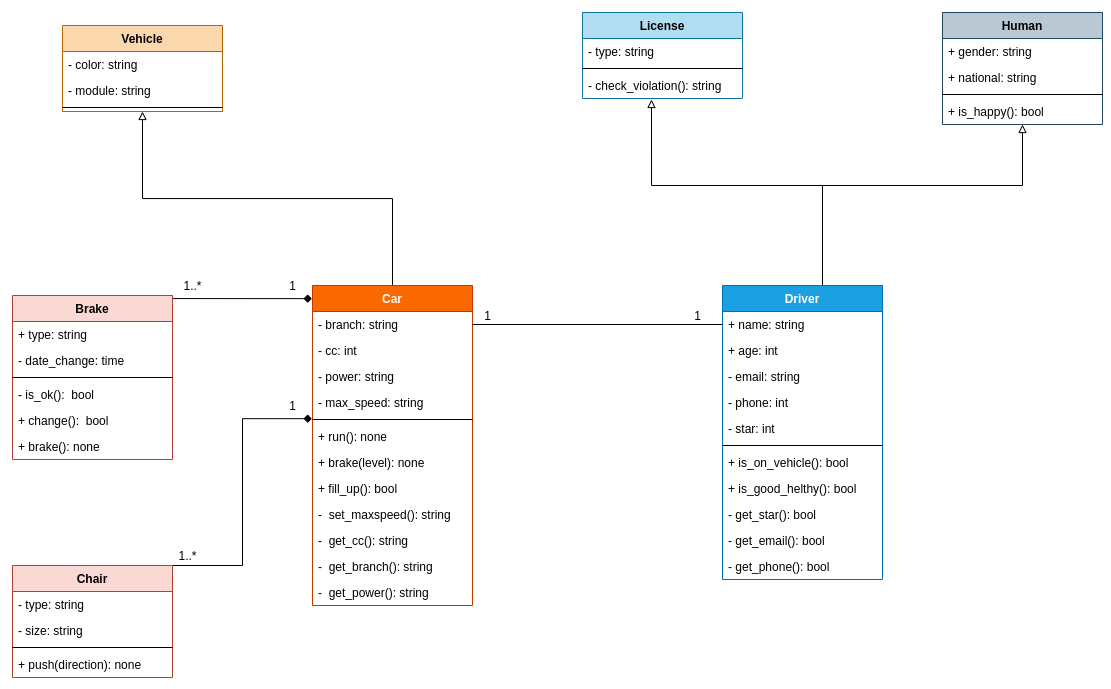

The diagram above was exported from draw.io. Its source (the exported page's mxGraphModel, read from the mxfile embedded in the PNG):
<mxGraphModel dx="1594" dy="876" grid="1" gridSize="10" guides="1" tooltips="1" connect="1" arrows="1" fold="1" page="1" pageScale="1" pageWidth="850" pageHeight="1100" math="0" shadow="0">
  <root>
    <mxCell id="0" />
    <mxCell id="1" parent="0" />
    <mxCell id="5apR5sKlFtKIEo1LH7iU-15" style="edgeStyle=orthogonalEdgeStyle;rounded=0;orthogonalLoop=1;jettySize=auto;html=1;exitX=0.5;exitY=0;exitDx=0;exitDy=0;entryX=0.5;entryY=1;entryDx=0;entryDy=0;startArrow=none;startFill=0;endArrow=block;endFill=0;" edge="1" parent="1" source="BMA5QoZyA1EKIRUEdeF5-4" target="BMA5QoZyA1EKIRUEdeF5-12">
      <mxGeometry relative="1" as="geometry" />
    </mxCell>
    <mxCell id="BMA5QoZyA1EKIRUEdeF5-4" value="Car" style="swimlane;fontStyle=1;align=center;verticalAlign=top;childLayout=stackLayout;horizontal=1;startSize=26;horizontalStack=0;resizeParent=1;resizeParentMax=0;resizeLast=0;collapsible=1;marginBottom=0;fillColor=#fa6800;strokeColor=#C73500;fontColor=#ffffff;" parent="1" vertex="1">
      <mxGeometry x="320" y="310" width="160" height="320" as="geometry" />
    </mxCell>
    <mxCell id="BMA5QoZyA1EKIRUEdeF5-5" value="- branch: string" style="text;strokeColor=none;fillColor=none;align=left;verticalAlign=top;spacingLeft=4;spacingRight=4;overflow=hidden;rotatable=0;points=[[0,0.5],[1,0.5]];portConstraint=eastwest;" parent="BMA5QoZyA1EKIRUEdeF5-4" vertex="1">
      <mxGeometry y="26" width="160" height="26" as="geometry" />
    </mxCell>
    <mxCell id="BMA5QoZyA1EKIRUEdeF5-75" value="- cc: int " style="text;strokeColor=none;fillColor=none;align=left;verticalAlign=top;spacingLeft=4;spacingRight=4;overflow=hidden;rotatable=0;points=[[0,0.5],[1,0.5]];portConstraint=eastwest;" parent="BMA5QoZyA1EKIRUEdeF5-4" vertex="1">
      <mxGeometry y="52" width="160" height="26" as="geometry" />
    </mxCell>
    <mxCell id="BMA5QoZyA1EKIRUEdeF5-74" value="- power: string" style="text;strokeColor=none;fillColor=none;align=left;verticalAlign=top;spacingLeft=4;spacingRight=4;overflow=hidden;rotatable=0;points=[[0,0.5],[1,0.5]];portConstraint=eastwest;" parent="BMA5QoZyA1EKIRUEdeF5-4" vertex="1">
      <mxGeometry y="78" width="160" height="26" as="geometry" />
    </mxCell>
    <mxCell id="BMA5QoZyA1EKIRUEdeF5-76" value="- max_speed: string" style="text;strokeColor=none;fillColor=none;align=left;verticalAlign=top;spacingLeft=4;spacingRight=4;overflow=hidden;rotatable=0;points=[[0,0.5],[1,0.5]];portConstraint=eastwest;" parent="BMA5QoZyA1EKIRUEdeF5-4" vertex="1">
      <mxGeometry y="104" width="160" height="26" as="geometry" />
    </mxCell>
    <mxCell id="BMA5QoZyA1EKIRUEdeF5-6" value="" style="line;strokeWidth=1;fillColor=none;align=left;verticalAlign=middle;spacingTop=-1;spacingLeft=3;spacingRight=3;rotatable=0;labelPosition=right;points=[];portConstraint=eastwest;" parent="BMA5QoZyA1EKIRUEdeF5-4" vertex="1">
      <mxGeometry y="130" width="160" height="8" as="geometry" />
    </mxCell>
    <mxCell id="BMA5QoZyA1EKIRUEdeF5-7" value="+ run(): none" style="text;strokeColor=none;fillColor=none;align=left;verticalAlign=top;spacingLeft=4;spacingRight=4;overflow=hidden;rotatable=0;points=[[0,0.5],[1,0.5]];portConstraint=eastwest;" parent="BMA5QoZyA1EKIRUEdeF5-4" vertex="1">
      <mxGeometry y="138" width="160" height="26" as="geometry" />
    </mxCell>
    <mxCell id="BMA5QoZyA1EKIRUEdeF5-52" value="+ brake(level): none" style="text;strokeColor=none;fillColor=none;align=left;verticalAlign=top;spacingLeft=4;spacingRight=4;overflow=hidden;rotatable=0;points=[[0,0.5],[1,0.5]];portConstraint=eastwest;" parent="BMA5QoZyA1EKIRUEdeF5-4" vertex="1">
      <mxGeometry y="164" width="160" height="26" as="geometry" />
    </mxCell>
    <mxCell id="BMA5QoZyA1EKIRUEdeF5-83" value="+ fill_up(): bool" style="text;strokeColor=none;fillColor=none;align=left;verticalAlign=top;spacingLeft=4;spacingRight=4;overflow=hidden;rotatable=0;points=[[0,0.5],[1,0.5]];portConstraint=eastwest;" parent="BMA5QoZyA1EKIRUEdeF5-4" vertex="1">
      <mxGeometry y="190" width="160" height="26" as="geometry" />
    </mxCell>
    <mxCell id="ryr_yxU-Taq8jsRiXVQv-8" value="-  set_maxspeed(): string" style="text;strokeColor=none;fillColor=none;align=left;verticalAlign=top;spacingLeft=4;spacingRight=4;overflow=hidden;rotatable=0;points=[[0,0.5],[1,0.5]];portConstraint=eastwest;" parent="BMA5QoZyA1EKIRUEdeF5-4" vertex="1">
      <mxGeometry y="216" width="160" height="26" as="geometry" />
    </mxCell>
    <mxCell id="ryr_yxU-Taq8jsRiXVQv-7" value="-  get_cc(): string" style="text;strokeColor=none;fillColor=none;align=left;verticalAlign=top;spacingLeft=4;spacingRight=4;overflow=hidden;rotatable=0;points=[[0,0.5],[1,0.5]];portConstraint=eastwest;" parent="BMA5QoZyA1EKIRUEdeF5-4" vertex="1">
      <mxGeometry y="242" width="160" height="26" as="geometry" />
    </mxCell>
    <mxCell id="ryr_yxU-Taq8jsRiXVQv-2" value="-  get_branch(): string" style="text;strokeColor=none;fillColor=none;align=left;verticalAlign=top;spacingLeft=4;spacingRight=4;overflow=hidden;rotatable=0;points=[[0,0.5],[1,0.5]];portConstraint=eastwest;" parent="BMA5QoZyA1EKIRUEdeF5-4" vertex="1">
      <mxGeometry y="268" width="160" height="26" as="geometry" />
    </mxCell>
    <mxCell id="ryr_yxU-Taq8jsRiXVQv-6" value="-  get_power(): string" style="text;strokeColor=none;fillColor=none;align=left;verticalAlign=top;spacingLeft=4;spacingRight=4;overflow=hidden;rotatable=0;points=[[0,0.5],[1,0.5]];portConstraint=eastwest;" parent="BMA5QoZyA1EKIRUEdeF5-4" vertex="1">
      <mxGeometry y="294" width="160" height="26" as="geometry" />
    </mxCell>
    <mxCell id="BMA5QoZyA1EKIRUEdeF5-12" value="Vehicle" style="swimlane;fontStyle=1;align=center;verticalAlign=top;childLayout=stackLayout;horizontal=1;startSize=26;horizontalStack=0;resizeParent=1;resizeParentMax=0;resizeLast=0;collapsible=1;marginBottom=0;fillColor=#fad7ac;strokeColor=#b46504;" parent="1" vertex="1">
      <mxGeometry x="70" y="50" width="160" height="86" as="geometry" />
    </mxCell>
    <mxCell id="BMA5QoZyA1EKIRUEdeF5-13" value="- color: string " style="text;strokeColor=none;fillColor=none;align=left;verticalAlign=top;spacingLeft=4;spacingRight=4;overflow=hidden;rotatable=0;points=[[0,0.5],[1,0.5]];portConstraint=eastwest;" parent="BMA5QoZyA1EKIRUEdeF5-12" vertex="1">
      <mxGeometry y="26" width="160" height="26" as="geometry" />
    </mxCell>
    <mxCell id="BMA5QoZyA1EKIRUEdeF5-51" value="- module: string " style="text;strokeColor=none;fillColor=none;align=left;verticalAlign=top;spacingLeft=4;spacingRight=4;overflow=hidden;rotatable=0;points=[[0,0.5],[1,0.5]];portConstraint=eastwest;" parent="BMA5QoZyA1EKIRUEdeF5-12" vertex="1">
      <mxGeometry y="52" width="160" height="26" as="geometry" />
    </mxCell>
    <mxCell id="BMA5QoZyA1EKIRUEdeF5-14" value="" style="line;strokeWidth=1;fillColor=none;align=left;verticalAlign=middle;spacingTop=-1;spacingLeft=3;spacingRight=3;rotatable=0;labelPosition=right;points=[];portConstraint=eastwest;" parent="BMA5QoZyA1EKIRUEdeF5-12" vertex="1">
      <mxGeometry y="78" width="160" height="8" as="geometry" />
    </mxCell>
    <mxCell id="5apR5sKlFtKIEo1LH7iU-30" style="edgeStyle=orthogonalEdgeStyle;rounded=0;orthogonalLoop=1;jettySize=auto;html=1;exitX=1;exitY=0;exitDx=0;exitDy=0;entryX=-0.004;entryY=0.041;entryDx=0;entryDy=0;entryPerimeter=0;startArrow=none;startFill=0;endArrow=diamond;endFill=1;" edge="1" parent="1" source="BMA5QoZyA1EKIRUEdeF5-16" target="BMA5QoZyA1EKIRUEdeF5-4">
      <mxGeometry relative="1" as="geometry">
        <Array as="points">
          <mxPoint x="180" y="323" />
        </Array>
      </mxGeometry>
    </mxCell>
    <mxCell id="BMA5QoZyA1EKIRUEdeF5-16" value="Brake" style="swimlane;fontStyle=1;align=center;verticalAlign=top;childLayout=stackLayout;horizontal=1;startSize=26;horizontalStack=0;resizeParent=1;resizeParentMax=0;resizeLast=0;collapsible=1;marginBottom=0;fillColor=#fad9d5;strokeColor=#ae4132;" parent="1" vertex="1">
      <mxGeometry x="20" y="320" width="160" height="164" as="geometry" />
    </mxCell>
    <mxCell id="BMA5QoZyA1EKIRUEdeF5-19" value="+ type: string&#10;" style="text;strokeColor=none;fillColor=none;align=left;verticalAlign=top;spacingLeft=4;spacingRight=4;overflow=hidden;rotatable=0;points=[[0,0.5],[1,0.5]];portConstraint=eastwest;" parent="BMA5QoZyA1EKIRUEdeF5-16" vertex="1">
      <mxGeometry y="26" width="160" height="26" as="geometry" />
    </mxCell>
    <mxCell id="5apR5sKlFtKIEo1LH7iU-17" value="- date_change: time" style="text;strokeColor=none;fillColor=none;align=left;verticalAlign=top;spacingLeft=4;spacingRight=4;overflow=hidden;rotatable=0;points=[[0,0.5],[1,0.5]];portConstraint=eastwest;" vertex="1" parent="BMA5QoZyA1EKIRUEdeF5-16">
      <mxGeometry y="52" width="160" height="26" as="geometry" />
    </mxCell>
    <mxCell id="BMA5QoZyA1EKIRUEdeF5-18" value="" style="line;strokeWidth=1;fillColor=none;align=left;verticalAlign=middle;spacingTop=-1;spacingLeft=3;spacingRight=3;rotatable=0;labelPosition=right;points=[];portConstraint=eastwest;" parent="BMA5QoZyA1EKIRUEdeF5-16" vertex="1">
      <mxGeometry y="78" width="160" height="8" as="geometry" />
    </mxCell>
    <mxCell id="5apR5sKlFtKIEo1LH7iU-18" value="- is_ok():  bool &#10;" style="text;strokeColor=none;fillColor=none;align=left;verticalAlign=top;spacingLeft=4;spacingRight=4;overflow=hidden;rotatable=0;points=[[0,0.5],[1,0.5]];portConstraint=eastwest;" vertex="1" parent="BMA5QoZyA1EKIRUEdeF5-16">
      <mxGeometry y="86" width="160" height="26" as="geometry" />
    </mxCell>
    <mxCell id="BMA5QoZyA1EKIRUEdeF5-73" value="+ change():  bool &#10;" style="text;strokeColor=none;fillColor=none;align=left;verticalAlign=top;spacingLeft=4;spacingRight=4;overflow=hidden;rotatable=0;points=[[0,0.5],[1,0.5]];portConstraint=eastwest;" parent="BMA5QoZyA1EKIRUEdeF5-16" vertex="1">
      <mxGeometry y="112" width="160" height="26" as="geometry" />
    </mxCell>
    <mxCell id="5apR5sKlFtKIEo1LH7iU-19" value="+ brake(): none" style="text;strokeColor=none;fillColor=none;align=left;verticalAlign=top;spacingLeft=4;spacingRight=4;overflow=hidden;rotatable=0;points=[[0,0.5],[1,0.5]];portConstraint=eastwest;" vertex="1" parent="BMA5QoZyA1EKIRUEdeF5-16">
      <mxGeometry y="138" width="160" height="26" as="geometry" />
    </mxCell>
    <mxCell id="BMA5QoZyA1EKIRUEdeF5-20" value="Human" style="swimlane;fontStyle=1;align=center;verticalAlign=top;childLayout=stackLayout;horizontal=1;startSize=26;horizontalStack=0;resizeParent=1;resizeParentMax=0;resizeLast=0;collapsible=1;marginBottom=0;fillColor=#bac8d3;strokeColor=#23445d;" parent="1" vertex="1">
      <mxGeometry x="950" y="37" width="160" height="112" as="geometry" />
    </mxCell>
    <mxCell id="BMA5QoZyA1EKIRUEdeF5-58" value="+ gender: string" style="text;strokeColor=none;fillColor=none;align=left;verticalAlign=top;spacingLeft=4;spacingRight=4;overflow=hidden;rotatable=0;points=[[0,0.5],[1,0.5]];portConstraint=eastwest;" parent="BMA5QoZyA1EKIRUEdeF5-20" vertex="1">
      <mxGeometry y="26" width="160" height="26" as="geometry" />
    </mxCell>
    <mxCell id="BMA5QoZyA1EKIRUEdeF5-21" value="+ national: string" style="text;strokeColor=none;fillColor=none;align=left;verticalAlign=top;spacingLeft=4;spacingRight=4;overflow=hidden;rotatable=0;points=[[0,0.5],[1,0.5]];portConstraint=eastwest;" parent="BMA5QoZyA1EKIRUEdeF5-20" vertex="1">
      <mxGeometry y="52" width="160" height="26" as="geometry" />
    </mxCell>
    <mxCell id="BMA5QoZyA1EKIRUEdeF5-22" value="" style="line;strokeWidth=1;fillColor=none;align=left;verticalAlign=middle;spacingTop=-1;spacingLeft=3;spacingRight=3;rotatable=0;labelPosition=right;points=[];portConstraint=eastwest;" parent="BMA5QoZyA1EKIRUEdeF5-20" vertex="1">
      <mxGeometry y="78" width="160" height="8" as="geometry" />
    </mxCell>
    <mxCell id="BMA5QoZyA1EKIRUEdeF5-23" value="+ is_happy(): bool" style="text;strokeColor=none;fillColor=none;align=left;verticalAlign=top;spacingLeft=4;spacingRight=4;overflow=hidden;rotatable=0;points=[[0,0.5],[1,0.5]];portConstraint=eastwest;" parent="BMA5QoZyA1EKIRUEdeF5-20" vertex="1">
      <mxGeometry y="86" width="160" height="26" as="geometry" />
    </mxCell>
    <mxCell id="5apR5sKlFtKIEo1LH7iU-10" style="edgeStyle=orthogonalEdgeStyle;rounded=0;orthogonalLoop=1;jettySize=auto;html=1;exitX=0.5;exitY=0;exitDx=0;exitDy=0;entryX=0.5;entryY=1;entryDx=0;entryDy=0;startArrow=none;startFill=0;endArrow=block;endFill=0;" edge="1" parent="1" source="BMA5QoZyA1EKIRUEdeF5-24" target="BMA5QoZyA1EKIRUEdeF5-20">
      <mxGeometry relative="1" as="geometry">
        <Array as="points">
          <mxPoint x="830" y="210" />
          <mxPoint x="1030" y="210" />
        </Array>
      </mxGeometry>
    </mxCell>
    <mxCell id="5apR5sKlFtKIEo1LH7iU-11" style="edgeStyle=orthogonalEdgeStyle;rounded=0;orthogonalLoop=1;jettySize=auto;html=1;exitX=0.5;exitY=0;exitDx=0;exitDy=0;entryX=0.431;entryY=1.038;entryDx=0;entryDy=0;entryPerimeter=0;startArrow=none;startFill=0;endArrow=block;endFill=0;" edge="1" parent="1" source="BMA5QoZyA1EKIRUEdeF5-24" target="BMA5QoZyA1EKIRUEdeF5-66">
      <mxGeometry relative="1" as="geometry">
        <Array as="points">
          <mxPoint x="830" y="210" />
          <mxPoint x="659" y="210" />
        </Array>
      </mxGeometry>
    </mxCell>
    <mxCell id="BMA5QoZyA1EKIRUEdeF5-24" value="Driver" style="swimlane;fontStyle=1;align=center;verticalAlign=top;childLayout=stackLayout;horizontal=1;startSize=26;horizontalStack=0;resizeParent=1;resizeParentMax=0;resizeLast=0;collapsible=1;marginBottom=0;fillColor=#1ba1e2;strokeColor=#006EAF;fontColor=#ffffff;" parent="1" vertex="1">
      <mxGeometry x="730" y="310" width="160" height="294" as="geometry" />
    </mxCell>
    <mxCell id="BMA5QoZyA1EKIRUEdeF5-54" value="+ name: string" style="text;strokeColor=none;fillColor=none;align=left;verticalAlign=top;spacingLeft=4;spacingRight=4;overflow=hidden;rotatable=0;points=[[0,0.5],[1,0.5]];portConstraint=eastwest;" parent="BMA5QoZyA1EKIRUEdeF5-24" vertex="1">
      <mxGeometry y="26" width="160" height="26" as="geometry" />
    </mxCell>
    <mxCell id="BMA5QoZyA1EKIRUEdeF5-56" value="+ age: int" style="text;strokeColor=none;fillColor=none;align=left;verticalAlign=top;spacingLeft=4;spacingRight=4;overflow=hidden;rotatable=0;points=[[0,0.5],[1,0.5]];portConstraint=eastwest;" parent="BMA5QoZyA1EKIRUEdeF5-24" vertex="1">
      <mxGeometry y="52" width="160" height="26" as="geometry" />
    </mxCell>
    <mxCell id="BMA5QoZyA1EKIRUEdeF5-55" value="- email: string" style="text;strokeColor=none;fillColor=none;align=left;verticalAlign=top;spacingLeft=4;spacingRight=4;overflow=hidden;rotatable=0;points=[[0,0.5],[1,0.5]];portConstraint=eastwest;" parent="BMA5QoZyA1EKIRUEdeF5-24" vertex="1">
      <mxGeometry y="78" width="160" height="26" as="geometry" />
    </mxCell>
    <mxCell id="BMA5QoZyA1EKIRUEdeF5-25" value="- phone: int" style="text;strokeColor=none;fillColor=none;align=left;verticalAlign=top;spacingLeft=4;spacingRight=4;overflow=hidden;rotatable=0;points=[[0,0.5],[1,0.5]];portConstraint=eastwest;" parent="BMA5QoZyA1EKIRUEdeF5-24" vertex="1">
      <mxGeometry y="104" width="160" height="26" as="geometry" />
    </mxCell>
    <mxCell id="BMA5QoZyA1EKIRUEdeF5-60" value="- star: int" style="text;strokeColor=none;fillColor=none;align=left;verticalAlign=top;spacingLeft=4;spacingRight=4;overflow=hidden;rotatable=0;points=[[0,0.5],[1,0.5]];portConstraint=eastwest;" parent="BMA5QoZyA1EKIRUEdeF5-24" vertex="1">
      <mxGeometry y="130" width="160" height="26" as="geometry" />
    </mxCell>
    <mxCell id="BMA5QoZyA1EKIRUEdeF5-26" value="" style="line;strokeWidth=1;fillColor=none;align=left;verticalAlign=middle;spacingTop=-1;spacingLeft=3;spacingRight=3;rotatable=0;labelPosition=right;points=[];portConstraint=eastwest;" parent="BMA5QoZyA1EKIRUEdeF5-24" vertex="1">
      <mxGeometry y="156" width="160" height="8" as="geometry" />
    </mxCell>
    <mxCell id="BMA5QoZyA1EKIRUEdeF5-59" value="+ is_on_vehicle(): bool" style="text;strokeColor=none;fillColor=none;align=left;verticalAlign=top;spacingLeft=4;spacingRight=4;overflow=hidden;rotatable=0;points=[[0,0.5],[1,0.5]];portConstraint=eastwest;" parent="BMA5QoZyA1EKIRUEdeF5-24" vertex="1">
      <mxGeometry y="164" width="160" height="26" as="geometry" />
    </mxCell>
    <mxCell id="ryr_yxU-Taq8jsRiXVQv-3" value="+ is_good_helthy(): bool" style="text;strokeColor=none;fillColor=none;align=left;verticalAlign=top;spacingLeft=4;spacingRight=4;overflow=hidden;rotatable=0;points=[[0,0.5],[1,0.5]];portConstraint=eastwest;" parent="BMA5QoZyA1EKIRUEdeF5-24" vertex="1">
      <mxGeometry y="190" width="160" height="26" as="geometry" />
    </mxCell>
    <mxCell id="ryr_yxU-Taq8jsRiXVQv-4" value="- get_star(): bool" style="text;strokeColor=none;fillColor=none;align=left;verticalAlign=top;spacingLeft=4;spacingRight=4;overflow=hidden;rotatable=0;points=[[0,0.5],[1,0.5]];portConstraint=eastwest;" parent="BMA5QoZyA1EKIRUEdeF5-24" vertex="1">
      <mxGeometry y="216" width="160" height="26" as="geometry" />
    </mxCell>
    <mxCell id="ryr_yxU-Taq8jsRiXVQv-5" value="- get_email(): bool" style="text;strokeColor=none;fillColor=none;align=left;verticalAlign=top;spacingLeft=4;spacingRight=4;overflow=hidden;rotatable=0;points=[[0,0.5],[1,0.5]];portConstraint=eastwest;" parent="BMA5QoZyA1EKIRUEdeF5-24" vertex="1">
      <mxGeometry y="242" width="160" height="26" as="geometry" />
    </mxCell>
    <mxCell id="BMA5QoZyA1EKIRUEdeF5-27" value="- get_phone(): bool" style="text;strokeColor=none;fillColor=none;align=left;verticalAlign=top;spacingLeft=4;spacingRight=4;overflow=hidden;rotatable=0;points=[[0,0.5],[1,0.5]];portConstraint=eastwest;" parent="BMA5QoZyA1EKIRUEdeF5-24" vertex="1">
      <mxGeometry y="268" width="160" height="26" as="geometry" />
    </mxCell>
    <mxCell id="BMA5QoZyA1EKIRUEdeF5-37" style="edgeStyle=orthogonalEdgeStyle;rounded=0;orthogonalLoop=1;jettySize=auto;html=1;exitX=1;exitY=0.5;exitDx=0;exitDy=0;entryX=0;entryY=0.5;entryDx=0;entryDy=0;startArrow=none;startFill=0;endArrow=none;endFill=0;" parent="1" source="BMA5QoZyA1EKIRUEdeF5-5" target="BMA5QoZyA1EKIRUEdeF5-54" edge="1">
      <mxGeometry relative="1" as="geometry" />
    </mxCell>
    <mxCell id="BMA5QoZyA1EKIRUEdeF5-38" value="1" style="text;html=1;align=center;verticalAlign=middle;resizable=0;points=[];autosize=1;strokeColor=none;" parent="1" vertex="1">
      <mxGeometry x="290" y="300" width="20" height="20" as="geometry" />
    </mxCell>
    <mxCell id="BMA5QoZyA1EKIRUEdeF5-39" value="1" style="text;html=1;align=center;verticalAlign=middle;resizable=0;points=[];autosize=1;strokeColor=none;" parent="1" vertex="1">
      <mxGeometry x="695" y="330" width="20" height="20" as="geometry" />
    </mxCell>
    <mxCell id="BMA5QoZyA1EKIRUEdeF5-42" value="License" style="swimlane;fontStyle=1;align=center;verticalAlign=top;childLayout=stackLayout;horizontal=1;startSize=26;horizontalStack=0;resizeParent=1;resizeParentMax=0;resizeLast=0;collapsible=1;marginBottom=0;fillColor=#b1ddf0;strokeColor=#10739e;" parent="1" vertex="1">
      <mxGeometry x="590" y="37" width="160" height="86" as="geometry" />
    </mxCell>
    <mxCell id="BMA5QoZyA1EKIRUEdeF5-43" value="- type: string" style="text;strokeColor=none;fillColor=none;align=left;verticalAlign=top;spacingLeft=4;spacingRight=4;overflow=hidden;rotatable=0;points=[[0,0.5],[1,0.5]];portConstraint=eastwest;" parent="BMA5QoZyA1EKIRUEdeF5-42" vertex="1">
      <mxGeometry y="26" width="160" height="26" as="geometry" />
    </mxCell>
    <mxCell id="BMA5QoZyA1EKIRUEdeF5-44" value="" style="line;strokeWidth=1;fillColor=none;align=left;verticalAlign=middle;spacingTop=-1;spacingLeft=3;spacingRight=3;rotatable=0;labelPosition=right;points=[];portConstraint=eastwest;" parent="BMA5QoZyA1EKIRUEdeF5-42" vertex="1">
      <mxGeometry y="52" width="160" height="8" as="geometry" />
    </mxCell>
    <mxCell id="BMA5QoZyA1EKIRUEdeF5-66" value="- check_violation(): string" style="text;strokeColor=none;fillColor=none;align=left;verticalAlign=top;spacingLeft=4;spacingRight=4;overflow=hidden;rotatable=0;points=[[0,0.5],[1,0.5]];portConstraint=eastwest;" parent="BMA5QoZyA1EKIRUEdeF5-42" vertex="1">
      <mxGeometry y="60" width="160" height="26" as="geometry" />
    </mxCell>
    <mxCell id="5apR5sKlFtKIEo1LH7iU-40" style="edgeStyle=orthogonalEdgeStyle;rounded=0;orthogonalLoop=1;jettySize=auto;html=1;exitX=1;exitY=0;exitDx=0;exitDy=0;entryX=-0.004;entryY=1.122;entryDx=0;entryDy=0;entryPerimeter=0;startArrow=none;startFill=0;endArrow=diamond;endFill=1;" edge="1" parent="1" source="5apR5sKlFtKIEo1LH7iU-20" target="BMA5QoZyA1EKIRUEdeF5-76">
      <mxGeometry relative="1" as="geometry">
        <Array as="points">
          <mxPoint x="250" y="590" />
          <mxPoint x="250" y="443" />
        </Array>
      </mxGeometry>
    </mxCell>
    <mxCell id="5apR5sKlFtKIEo1LH7iU-20" value="Chair" style="swimlane;fontStyle=1;align=center;verticalAlign=top;childLayout=stackLayout;horizontal=1;startSize=26;horizontalStack=0;resizeParent=1;resizeParentMax=0;resizeLast=0;collapsible=1;marginBottom=0;fillColor=#fad9d5;strokeColor=#ae4132;" vertex="1" parent="1">
      <mxGeometry x="20" y="590" width="160" height="112" as="geometry" />
    </mxCell>
    <mxCell id="5apR5sKlFtKIEo1LH7iU-21" value="- type: string&#10;" style="text;strokeColor=none;fillColor=none;align=left;verticalAlign=top;spacingLeft=4;spacingRight=4;overflow=hidden;rotatable=0;points=[[0,0.5],[1,0.5]];portConstraint=eastwest;" vertex="1" parent="5apR5sKlFtKIEo1LH7iU-20">
      <mxGeometry y="26" width="160" height="26" as="geometry" />
    </mxCell>
    <mxCell id="5apR5sKlFtKIEo1LH7iU-22" value="- size: string" style="text;strokeColor=none;fillColor=none;align=left;verticalAlign=top;spacingLeft=4;spacingRight=4;overflow=hidden;rotatable=0;points=[[0,0.5],[1,0.5]];portConstraint=eastwest;" vertex="1" parent="5apR5sKlFtKIEo1LH7iU-20">
      <mxGeometry y="52" width="160" height="26" as="geometry" />
    </mxCell>
    <mxCell id="5apR5sKlFtKIEo1LH7iU-23" value="" style="line;strokeWidth=1;fillColor=none;align=left;verticalAlign=middle;spacingTop=-1;spacingLeft=3;spacingRight=3;rotatable=0;labelPosition=right;points=[];portConstraint=eastwest;" vertex="1" parent="5apR5sKlFtKIEo1LH7iU-20">
      <mxGeometry y="78" width="160" height="8" as="geometry" />
    </mxCell>
    <mxCell id="5apR5sKlFtKIEo1LH7iU-26" value="+ push(direction): none" style="text;strokeColor=none;fillColor=none;align=left;verticalAlign=top;spacingLeft=4;spacingRight=4;overflow=hidden;rotatable=0;points=[[0,0.5],[1,0.5]];portConstraint=eastwest;" vertex="1" parent="5apR5sKlFtKIEo1LH7iU-20">
      <mxGeometry y="86" width="160" height="26" as="geometry" />
    </mxCell>
    <mxCell id="5apR5sKlFtKIEo1LH7iU-36" value="1" style="text;html=1;align=center;verticalAlign=middle;resizable=0;points=[];autosize=1;strokeColor=none;" vertex="1" parent="1">
      <mxGeometry x="485" y="330" width="20" height="20" as="geometry" />
    </mxCell>
    <mxCell id="5apR5sKlFtKIEo1LH7iU-41" value="1..*" style="text;html=1;align=center;verticalAlign=middle;resizable=0;points=[];autosize=1;strokeColor=none;" vertex="1" parent="1">
      <mxGeometry x="185" y="300" width="30" height="20" as="geometry" />
    </mxCell>
    <mxCell id="5apR5sKlFtKIEo1LH7iU-42" value="1" style="text;html=1;align=center;verticalAlign=middle;resizable=0;points=[];autosize=1;strokeColor=none;" vertex="1" parent="1">
      <mxGeometry x="290" y="420" width="20" height="20" as="geometry" />
    </mxCell>
    <mxCell id="5apR5sKlFtKIEo1LH7iU-43" value="1..*" style="text;html=1;align=center;verticalAlign=middle;resizable=0;points=[];autosize=1;strokeColor=none;" vertex="1" parent="1">
      <mxGeometry x="180" y="570" width="30" height="20" as="geometry" />
    </mxCell>
  </root>
</mxGraphModel>